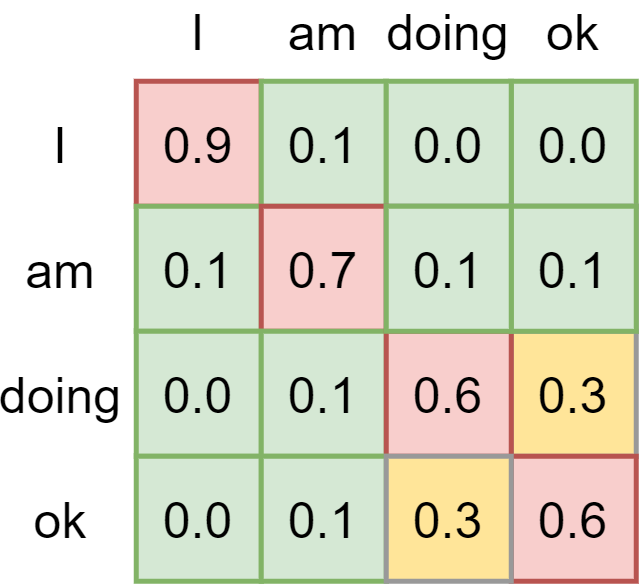

The diagram above was exported from draw.io. Its source (the exported page's mxGraphModel, read from the mxfile embedded in the PNG):
<mxGraphModel dx="1525" dy="793" grid="1" gridSize="10" guides="1" tooltips="1" connect="1" arrows="1" fold="1" page="1" pageScale="1" pageWidth="827" pageHeight="1169" math="0" shadow="0">
  <root>
    <mxCell id="0" />
    <mxCell id="1" parent="0" />
    <mxCell id="2" value="0.9" style="rounded=0;whiteSpace=wrap;html=1;strokeColor=#b85450;strokeWidth=2;fillColor=#f8cecc;fontSize=20;align=center;" vertex="1" parent="1">
      <mxGeometry x="1910" y="1590" width="50" height="50" as="geometry" />
    </mxCell>
    <mxCell id="3" value="0.1" style="rounded=0;whiteSpace=wrap;html=1;strokeColor=#82b366;strokeWidth=2;fillColor=#d5e8d4;fontSize=20;align=center;" vertex="1" parent="1">
      <mxGeometry x="1960" y="1590" width="50" height="50" as="geometry" />
    </mxCell>
    <mxCell id="4" value="0.0" style="rounded=0;whiteSpace=wrap;html=1;strokeColor=#82b366;strokeWidth=2;fillColor=#d5e8d4;fontSize=20;align=center;" vertex="1" parent="1">
      <mxGeometry x="2060" y="1590" width="50" height="50" as="geometry" />
    </mxCell>
    <mxCell id="5" value="0.0" style="rounded=0;whiteSpace=wrap;html=1;strokeColor=#82b366;strokeWidth=2;fillColor=#d5e8d4;fontSize=20;align=center;" vertex="1" parent="1">
      <mxGeometry x="2010" y="1590" width="50" height="50" as="geometry" />
    </mxCell>
    <mxCell id="6" value="0.1" style="rounded=0;whiteSpace=wrap;html=1;strokeColor=#82b366;strokeWidth=2;fillColor=#d5e8d4;fontSize=20;align=center;" vertex="1" parent="1">
      <mxGeometry x="1910" y="1640" width="50" height="50" as="geometry" />
    </mxCell>
    <mxCell id="7" value="0.7" style="rounded=0;whiteSpace=wrap;html=1;strokeColor=#b85450;strokeWidth=2;fillColor=#f8cecc;fontSize=20;align=center;" vertex="1" parent="1">
      <mxGeometry x="1960" y="1640" width="50" height="50" as="geometry" />
    </mxCell>
    <mxCell id="8" value="0.1" style="rounded=0;whiteSpace=wrap;html=1;strokeColor=#999999;strokeWidth=2;fillColor=#FFE599;fontSize=20;align=center;" vertex="1" parent="1">
      <mxGeometry x="2060" y="1640" width="50" height="50" as="geometry" />
    </mxCell>
    <mxCell id="9" value="0.1" style="rounded=0;whiteSpace=wrap;html=1;strokeColor=#999999;strokeWidth=2;fillColor=#FFE599;fontSize=20;align=center;" vertex="1" parent="1">
      <mxGeometry x="2010" y="1640" width="50" height="50" as="geometry" />
    </mxCell>
    <mxCell id="10" value="0.0" style="rounded=0;whiteSpace=wrap;html=1;strokeColor=#82b366;strokeWidth=2;fillColor=#d5e8d4;fontSize=20;align=center;" vertex="1" parent="1">
      <mxGeometry x="1910" y="1690" width="50" height="50" as="geometry" />
    </mxCell>
    <mxCell id="11" value="0.1" style="rounded=0;whiteSpace=wrap;html=1;strokeColor=#82b366;strokeWidth=2;fillColor=#d5e8d4;fontSize=20;align=center;" vertex="1" parent="1">
      <mxGeometry x="1960" y="1690" width="50" height="50" as="geometry" />
    </mxCell>
    <mxCell id="12" value="0.3" style="rounded=0;whiteSpace=wrap;html=1;strokeColor=#999999;strokeWidth=2;fillColor=#FFE599;fontSize=20;align=center;" vertex="1" parent="1">
      <mxGeometry x="2060" y="1690" width="50" height="50" as="geometry" />
    </mxCell>
    <mxCell id="13" value="0.6" style="rounded=0;whiteSpace=wrap;html=1;strokeColor=#b85450;strokeWidth=2;fillColor=#f8cecc;fontSize=20;align=center;" vertex="1" parent="1">
      <mxGeometry x="2010" y="1690" width="50" height="50" as="geometry" />
    </mxCell>
    <mxCell id="14" value="0.0" style="rounded=0;whiteSpace=wrap;html=1;strokeColor=#82b366;strokeWidth=2;fillColor=#d5e8d4;fontSize=20;align=center;" vertex="1" parent="1">
      <mxGeometry x="1910" y="1740" width="50" height="50" as="geometry" />
    </mxCell>
    <mxCell id="15" value="0.1" style="rounded=0;whiteSpace=wrap;html=1;strokeColor=#82b366;strokeWidth=2;fillColor=#d5e8d4;fontSize=20;align=center;" vertex="1" parent="1">
      <mxGeometry x="1960" y="1740" width="50" height="50" as="geometry" />
    </mxCell>
    <mxCell id="16" value="0.6" style="rounded=0;whiteSpace=wrap;html=1;strokeColor=#b85450;strokeWidth=2;fillColor=#f8cecc;fontSize=20;align=center;" vertex="1" parent="1">
      <mxGeometry x="2060" y="1740" width="50" height="50" as="geometry" />
    </mxCell>
    <mxCell id="17" value="0.3" style="rounded=0;whiteSpace=wrap;html=1;strokeColor=#999999;strokeWidth=2;fillColor=#FFE599;fontSize=20;align=center;" vertex="1" parent="1">
      <mxGeometry x="2010" y="1740" width="50" height="50" as="geometry" />
    </mxCell>
    <mxCell id="18" value="I" style="text;html=1;strokeColor=none;fillColor=none;align=center;verticalAlign=middle;whiteSpace=wrap;rounded=0;fontSize=20;" vertex="1" parent="1">
      <mxGeometry x="1860" y="1605" width="40" height="20" as="geometry" />
    </mxCell>
    <mxCell id="19" value="I" style="text;html=1;strokeColor=none;fillColor=none;align=center;verticalAlign=middle;whiteSpace=wrap;rounded=0;fontSize=20;" vertex="1" parent="1">
      <mxGeometry x="1915" y="1560" width="40" height="20" as="geometry" />
    </mxCell>
    <mxCell id="20" value="am" style="text;html=1;strokeColor=none;fillColor=none;align=center;verticalAlign=middle;whiteSpace=wrap;rounded=0;fontSize=20;" vertex="1" parent="1">
      <mxGeometry x="1965" y="1560" width="40" height="20" as="geometry" />
    </mxCell>
    <mxCell id="21" value="doing" style="text;html=1;strokeColor=none;fillColor=none;align=center;verticalAlign=middle;whiteSpace=wrap;rounded=0;fontSize=20;" vertex="1" parent="1">
      <mxGeometry x="2015" y="1560" width="40" height="20" as="geometry" />
    </mxCell>
    <mxCell id="22" value="ok" style="text;html=1;strokeColor=none;fillColor=none;align=center;verticalAlign=middle;whiteSpace=wrap;rounded=0;fontSize=20;" vertex="1" parent="1">
      <mxGeometry x="2065" y="1560" width="40" height="20" as="geometry" />
    </mxCell>
    <mxCell id="23" value="am" style="text;html=1;strokeColor=none;fillColor=none;align=center;verticalAlign=middle;whiteSpace=wrap;rounded=0;fontSize=20;" vertex="1" parent="1">
      <mxGeometry x="1860" y="1655" width="40" height="20" as="geometry" />
    </mxCell>
    <mxCell id="24" value="doing" style="text;html=1;strokeColor=none;fillColor=none;align=center;verticalAlign=middle;whiteSpace=wrap;rounded=0;fontSize=20;" vertex="1" parent="1">
      <mxGeometry x="1860" y="1705" width="40" height="20" as="geometry" />
    </mxCell>
    <mxCell id="25" value="ok" style="text;html=1;strokeColor=none;fillColor=none;align=center;verticalAlign=middle;whiteSpace=wrap;rounded=0;fontSize=20;" vertex="1" parent="1">
      <mxGeometry x="1860" y="1755" width="40" height="20" as="geometry" />
    </mxCell>
    <mxCell id="26" value="0.1" style="rounded=0;whiteSpace=wrap;html=1;strokeColor=#82b366;strokeWidth=2;fillColor=#d5e8d4;fontSize=20;align=center;" vertex="1" parent="1">
      <mxGeometry x="2060" y="1640" width="50" height="50" as="geometry" />
    </mxCell>
    <mxCell id="27" value="0.1" style="rounded=0;whiteSpace=wrap;html=1;strokeColor=#82b366;strokeWidth=2;fillColor=#d5e8d4;fontSize=20;align=center;" vertex="1" parent="1">
      <mxGeometry x="2010" y="1640" width="50" height="50" as="geometry" />
    </mxCell>
  </root>
</mxGraphModel>